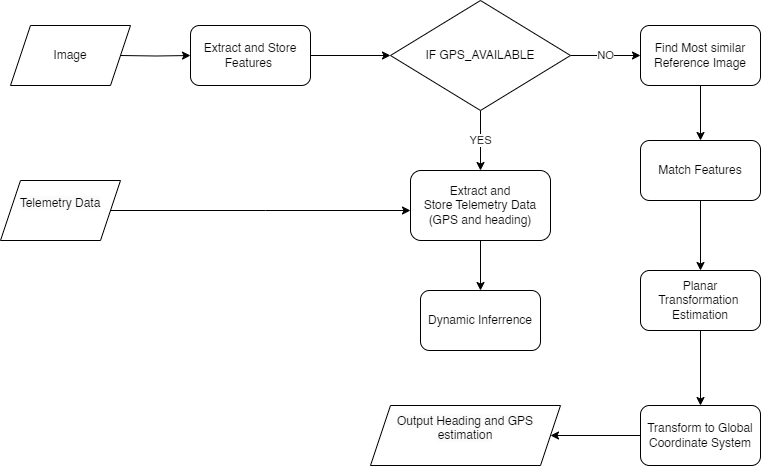

The diagram above was exported from draw.io. Its source (the exported page's mxGraphModel, read from the mxfile embedded in the PNG):
<mxGraphModel dx="991" dy="1143" grid="1" gridSize="10" guides="1" tooltips="1" connect="1" arrows="1" fold="1" page="1" pageScale="1" pageWidth="2339" pageHeight="3300" math="0" shadow="0">
  <root>
    <mxCell id="0" />
    <mxCell id="1" parent="0" />
    <mxCell id="vSuzUT9fRqiRy2GzC-CI-5" style="edgeStyle=orthogonalEdgeStyle;rounded=0;orthogonalLoop=1;jettySize=auto;html=1;" parent="1" target="vSuzUT9fRqiRy2GzC-CI-4" edge="1">
      <mxGeometry relative="1" as="geometry">
        <mxPoint x="200" y="175" as="sourcePoint" />
      </mxGeometry>
    </mxCell>
    <mxCell id="vSuzUT9fRqiRy2GzC-CI-46" value="" style="edgeStyle=orthogonalEdgeStyle;rounded=0;orthogonalLoop=1;jettySize=auto;html=1;" parent="1" source="vSuzUT9fRqiRy2GzC-CI-4" target="vSuzUT9fRqiRy2GzC-CI-31" edge="1">
      <mxGeometry relative="1" as="geometry" />
    </mxCell>
    <mxCell id="vSuzUT9fRqiRy2GzC-CI-4" value="Extract and Store Features&amp;nbsp;" style="rounded=1;whiteSpace=wrap;html=1;" parent="1" vertex="1">
      <mxGeometry x="270" y="145" width="120" height="60" as="geometry" />
    </mxCell>
    <mxCell id="JWKQ7L9F3JrfH_YJlZHW-1" style="edgeStyle=orthogonalEdgeStyle;rounded=0;orthogonalLoop=1;jettySize=auto;html=1;" edge="1" parent="1" source="vSuzUT9fRqiRy2GzC-CI-7" target="vSuzUT9fRqiRy2GzC-CI-10">
      <mxGeometry relative="1" as="geometry" />
    </mxCell>
    <mxCell id="vSuzUT9fRqiRy2GzC-CI-7" value="Find Most similar Reference Image" style="rounded=1;whiteSpace=wrap;html=1;" parent="1" vertex="1">
      <mxGeometry x="720" y="145" width="120" height="60" as="geometry" />
    </mxCell>
    <mxCell id="JWKQ7L9F3JrfH_YJlZHW-2" style="edgeStyle=orthogonalEdgeStyle;rounded=0;orthogonalLoop=1;jettySize=auto;html=1;" edge="1" parent="1" source="vSuzUT9fRqiRy2GzC-CI-10" target="vSuzUT9fRqiRy2GzC-CI-11">
      <mxGeometry relative="1" as="geometry" />
    </mxCell>
    <mxCell id="vSuzUT9fRqiRy2GzC-CI-10" value="Match Features" style="rounded=1;whiteSpace=wrap;html=1;" parent="1" vertex="1">
      <mxGeometry x="720" y="260" width="120" height="60" as="geometry" />
    </mxCell>
    <mxCell id="vSuzUT9fRqiRy2GzC-CI-15" style="edgeStyle=orthogonalEdgeStyle;rounded=0;orthogonalLoop=1;jettySize=auto;html=1;" parent="1" source="vSuzUT9fRqiRy2GzC-CI-11" target="vSuzUT9fRqiRy2GzC-CI-12" edge="1">
      <mxGeometry relative="1" as="geometry" />
    </mxCell>
    <mxCell id="vSuzUT9fRqiRy2GzC-CI-11" value="Planar Transformation&amp;nbsp;&lt;div&gt;Estimation&lt;/div&gt;" style="rounded=1;whiteSpace=wrap;html=1;" parent="1" vertex="1">
      <mxGeometry x="720" y="390" width="120" height="60" as="geometry" />
    </mxCell>
    <mxCell id="JWKQ7L9F3JrfH_YJlZHW-6" style="edgeStyle=orthogonalEdgeStyle;rounded=0;orthogonalLoop=1;jettySize=auto;html=1;" edge="1" parent="1" source="vSuzUT9fRqiRy2GzC-CI-12" target="JWKQ7L9F3JrfH_YJlZHW-4">
      <mxGeometry relative="1" as="geometry" />
    </mxCell>
    <mxCell id="vSuzUT9fRqiRy2GzC-CI-12" value="Transform to Global Coordinate System" style="rounded=1;whiteSpace=wrap;html=1;" parent="1" vertex="1">
      <mxGeometry x="720" y="525" width="120" height="60" as="geometry" />
    </mxCell>
    <mxCell id="vSuzUT9fRqiRy2GzC-CI-22" value="Image" style="shape=parallelogram;perimeter=parallelogramPerimeter;whiteSpace=wrap;html=1;fixedSize=1;" parent="1" vertex="1">
      <mxGeometry x="90" y="145" width="120" height="60" as="geometry" />
    </mxCell>
    <mxCell id="vSuzUT9fRqiRy2GzC-CI-47" value="NO" style="edgeStyle=orthogonalEdgeStyle;rounded=0;orthogonalLoop=1;jettySize=auto;html=1;" parent="1" source="vSuzUT9fRqiRy2GzC-CI-31" target="vSuzUT9fRqiRy2GzC-CI-7" edge="1">
      <mxGeometry relative="1" as="geometry" />
    </mxCell>
    <mxCell id="JWKQ7L9F3JrfH_YJlZHW-10" value="YES" style="edgeStyle=orthogonalEdgeStyle;rounded=0;orthogonalLoop=1;jettySize=auto;html=1;" edge="1" parent="1" source="vSuzUT9fRqiRy2GzC-CI-31" target="JWKQ7L9F3JrfH_YJlZHW-9">
      <mxGeometry relative="1" as="geometry" />
    </mxCell>
    <mxCell id="vSuzUT9fRqiRy2GzC-CI-31" value="IF GPS_AVAILABLE" style="rhombus;whiteSpace=wrap;html=1;" parent="1" vertex="1">
      <mxGeometry x="470" y="120" width="180" height="110" as="geometry" />
    </mxCell>
    <mxCell id="vSuzUT9fRqiRy2GzC-CI-43" style="edgeStyle=orthogonalEdgeStyle;rounded=0;orthogonalLoop=1;jettySize=auto;html=1;" parent="1" source="vSuzUT9fRqiRy2GzC-CI-40" edge="1">
      <mxGeometry relative="1" as="geometry">
        <mxPoint x="490" y="330" as="targetPoint" />
      </mxGeometry>
    </mxCell>
    <mxCell id="vSuzUT9fRqiRy2GzC-CI-40" value="&#10;&lt;span style=&quot;color: rgb(0, 0, 0); font-family: Helvetica; font-size: 12px; font-style: normal; font-variant-ligatures: normal; font-variant-caps: normal; font-weight: 400; letter-spacing: normal; orphans: 2; text-align: center; text-indent: 0px; text-transform: none; widows: 2; word-spacing: 0px; -webkit-text-stroke-width: 0px; white-space: normal; background-color: rgb(251, 251, 251); text-decoration-thickness: initial; text-decoration-style: initial; text-decoration-color: initial; display: inline !important; float: none;&quot;&gt;Telemetry Data&lt;/span&gt;&#10;&#10;" style="shape=parallelogram;perimeter=parallelogramPerimeter;whiteSpace=wrap;html=1;fixedSize=1;" parent="1" vertex="1">
      <mxGeometry x="80" y="300" width="120" height="60" as="geometry" />
    </mxCell>
    <mxCell id="JWKQ7L9F3JrfH_YJlZHW-4" value="&#10;&lt;span style=&quot;color: rgb(0, 0, 0); font-family: Helvetica; font-size: 12px; font-style: normal; font-variant-ligatures: normal; font-variant-caps: normal; font-weight: 400; letter-spacing: normal; orphans: 2; text-align: center; text-indent: 0px; text-transform: none; widows: 2; word-spacing: 0px; -webkit-text-stroke-width: 0px; white-space: normal; background-color: rgb(251, 251, 251); text-decoration-thickness: initial; text-decoration-style: initial; text-decoration-color: initial; display: inline !important; float: none;&quot;&gt;Output Heading and GPS estimation&lt;/span&gt;&#10;&#10;" style="shape=parallelogram;perimeter=parallelogramPerimeter;whiteSpace=wrap;html=1;fixedSize=1;" vertex="1" parent="1">
      <mxGeometry x="450" y="525" width="190" height="60" as="geometry" />
    </mxCell>
    <mxCell id="JWKQ7L9F3JrfH_YJlZHW-8" value="Dynamic Inferrence" style="rounded=1;whiteSpace=wrap;html=1;" vertex="1" parent="1">
      <mxGeometry x="500" y="410" width="120" height="60" as="geometry" />
    </mxCell>
    <mxCell id="JWKQ7L9F3JrfH_YJlZHW-11" style="edgeStyle=orthogonalEdgeStyle;rounded=0;orthogonalLoop=1;jettySize=auto;html=1;entryX=0.5;entryY=0;entryDx=0;entryDy=0;" edge="1" parent="1" source="JWKQ7L9F3JrfH_YJlZHW-9" target="JWKQ7L9F3JrfH_YJlZHW-8">
      <mxGeometry relative="1" as="geometry" />
    </mxCell>
    <mxCell id="JWKQ7L9F3JrfH_YJlZHW-9" value="Extract and&lt;br&gt;Store Telemetry Data&lt;div&gt;(GPS and heading)&lt;/div&gt;" style="rounded=1;whiteSpace=wrap;html=1;" vertex="1" parent="1">
      <mxGeometry x="490" y="290" width="140" height="70" as="geometry" />
    </mxCell>
  </root>
</mxGraphModel>